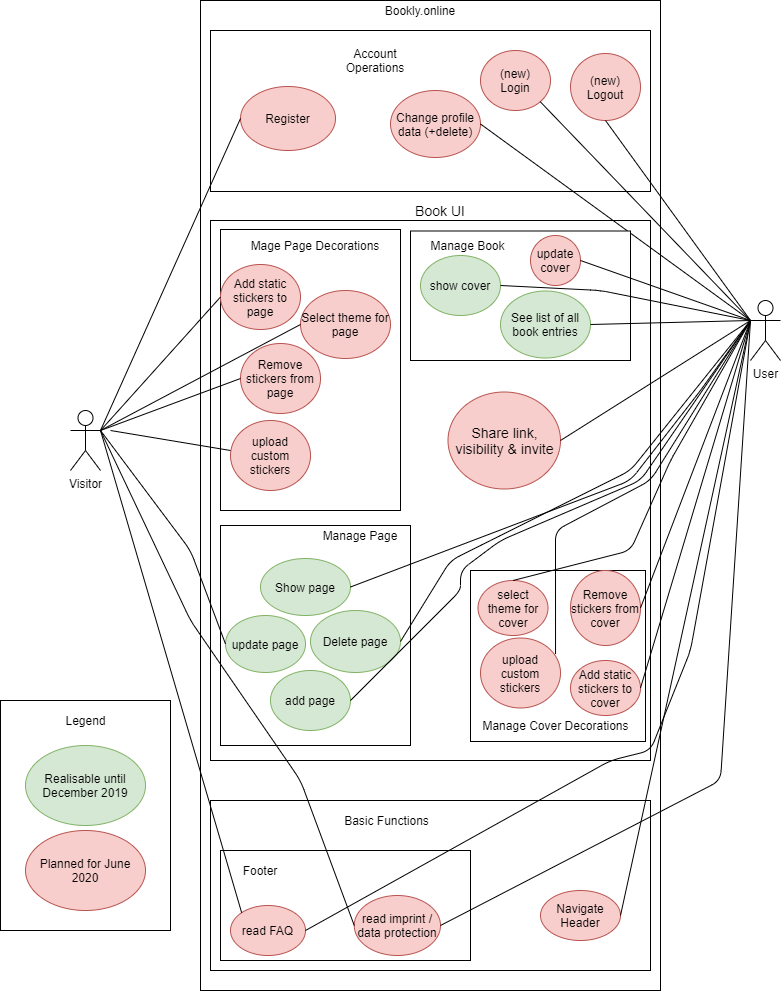

The diagram above was exported from draw.io. Its source (the exported page's mxGraphModel, read from the mxfile embedded in the PNG):
<mxGraphModel dx="2756" dy="1790" grid="1" gridSize="10" guides="1" tooltips="1" connect="1" arrows="1" fold="1" page="1" pageScale="1" pageWidth="827" pageHeight="1169" math="0" shadow="0">
  <root>
    <mxCell id="0" />
    <mxCell id="1" parent="0" />
    <mxCell id="Cbfm2NbSBNBgH-ECUjFJ-2" value="" style="rounded=0;whiteSpace=wrap;html=1;" parent="1" vertex="1">
      <mxGeometry x="-1430" y="-1030" width="460" height="990" as="geometry" />
    </mxCell>
    <mxCell id="Cbfm2NbSBNBgH-ECUjFJ-23" value="" style="rounded=0;whiteSpace=wrap;html=1;" parent="1" vertex="1">
      <mxGeometry x="-1420" y="-810" width="440" height="540" as="geometry" />
    </mxCell>
    <mxCell id="wHSJdmdyM5T6n98NVIBe-10" value="" style="rounded=0;whiteSpace=wrap;html=1;" parent="1" vertex="1">
      <mxGeometry x="-1420" y="-230" width="440" height="170" as="geometry" />
    </mxCell>
    <mxCell id="u0uzfvqXaxtprkz0VD8p-9" value="" style="rounded=0;whiteSpace=wrap;html=1;" vertex="1" parent="1">
      <mxGeometry x="-1410" y="-801" width="180" height="281" as="geometry" />
    </mxCell>
    <mxCell id="u0uzfvqXaxtprkz0VD8p-5" value="" style="rounded=0;whiteSpace=wrap;html=1;align=left;" vertex="1" parent="1">
      <mxGeometry x="-1410" y="-505" width="190" height="220" as="geometry" />
    </mxCell>
    <mxCell id="Cbfm2NbSBNBgH-ECUjFJ-1" value="User" style="shape=umlActor;verticalLabelPosition=bottom;labelBackgroundColor=#ffffff;verticalAlign=top;html=1;outlineConnect=0;" parent="1" vertex="1">
      <mxGeometry x="-880" y="-730" width="30" height="60" as="geometry" />
    </mxCell>
    <mxCell id="Cbfm2NbSBNBgH-ECUjFJ-5" value="Visitor" style="shape=umlActor;verticalLabelPosition=bottom;labelBackgroundColor=#ffffff;verticalAlign=top;html=1;outlineConnect=0;" parent="1" vertex="1">
      <mxGeometry x="-1560" y="-620" width="30" height="60" as="geometry" />
    </mxCell>
    <mxCell id="Cbfm2NbSBNBgH-ECUjFJ-3" value="Bookly.online" style="text;html=1;strokeColor=none;fillColor=none;align=center;verticalAlign=middle;whiteSpace=wrap;rounded=0;" parent="1" vertex="1">
      <mxGeometry x="-1260" y="-1030" width="100" height="20" as="geometry" />
    </mxCell>
    <mxCell id="Cbfm2NbSBNBgH-ECUjFJ-18" value="" style="rounded=0;whiteSpace=wrap;html=1;" parent="1" vertex="1">
      <mxGeometry x="-1420" y="-1000" width="440" height="161" as="geometry" />
    </mxCell>
    <mxCell id="Cbfm2NbSBNBgH-ECUjFJ-19" value="Account Operations" style="text;html=1;strokeColor=none;fillColor=none;align=center;verticalAlign=middle;whiteSpace=wrap;rounded=0;" parent="1" vertex="1">
      <mxGeometry x="-1295" y="-980" width="80" height="20" as="geometry" />
    </mxCell>
    <mxCell id="Cbfm2NbSBNBgH-ECUjFJ-20" value="(new)&lt;br&gt;Login" style="ellipse;whiteSpace=wrap;html=1;fillColor=#f8cecc;strokeColor=#b85450;" parent="1" vertex="1">
      <mxGeometry x="-1150" y="-980" width="70" height="60" as="geometry" />
    </mxCell>
    <mxCell id="Cbfm2NbSBNBgH-ECUjFJ-21" value="Register" style="ellipse;whiteSpace=wrap;html=1;fillColor=#f8cecc;strokeColor=#b85450;" parent="1" vertex="1">
      <mxGeometry x="-1390" y="-944" width="95" height="64" as="geometry" />
    </mxCell>
    <mxCell id="Cbfm2NbSBNBgH-ECUjFJ-15" value="Add static stickers to page" style="ellipse;whiteSpace=wrap;html=1;fillColor=#f8cecc;strokeColor=#b85450;" parent="1" vertex="1">
      <mxGeometry x="-1410" y="-766" width="80" height="65" as="geometry" />
    </mxCell>
    <mxCell id="Cbfm2NbSBNBgH-ECUjFJ-24" value="&lt;font style=&quot;font-size: 14px&quot;&gt;Book UI&lt;/font&gt;" style="text;html=1;strokeColor=none;fillColor=none;align=center;verticalAlign=middle;whiteSpace=wrap;rounded=0;" parent="1" vertex="1">
      <mxGeometry x="-1250" y="-830" width="120" height="20" as="geometry" />
    </mxCell>
    <mxCell id="wHSJdmdyM5T6n98NVIBe-3" value="" style="rounded=0;whiteSpace=wrap;html=1;" parent="1" vertex="1">
      <mxGeometry x="-1630" y="-330" width="170" height="230" as="geometry" />
    </mxCell>
    <mxCell id="wHSJdmdyM5T6n98NVIBe-4" value="Realisable until December 2019" style="ellipse;whiteSpace=wrap;html=1;fillColor=#d5e8d4;strokeColor=#82b366;" parent="1" vertex="1">
      <mxGeometry x="-1605" y="-285" width="120" height="80" as="geometry" />
    </mxCell>
    <mxCell id="wHSJdmdyM5T6n98NVIBe-5" value="Legend" style="text;html=1;strokeColor=none;fillColor=none;align=center;verticalAlign=middle;whiteSpace=wrap;rounded=0;" parent="1" vertex="1">
      <mxGeometry x="-1582.5" y="-320" width="75" height="20" as="geometry" />
    </mxCell>
    <mxCell id="wHSJdmdyM5T6n98NVIBe-6" value="Planned for June 2020" style="ellipse;whiteSpace=wrap;html=1;fillColor=#f8cecc;strokeColor=#b85450;" parent="1" vertex="1">
      <mxGeometry x="-1605" y="-200" width="120" height="80" as="geometry" />
    </mxCell>
    <mxCell id="wHSJdmdyM5T6n98NVIBe-8" value="add page" style="ellipse;whiteSpace=wrap;html=1;fillColor=#d5e8d4;strokeColor=#82b366;" parent="1" vertex="1">
      <mxGeometry x="-1360" y="-360" width="80" height="60" as="geometry" />
    </mxCell>
    <mxCell id="wHSJdmdyM5T6n98NVIBe-11" value="Basic Functions" style="text;html=1;strokeColor=none;fillColor=none;align=center;verticalAlign=middle;whiteSpace=wrap;rounded=0;" parent="1" vertex="1">
      <mxGeometry x="-1290" y="-220" width="92.5" height="20" as="geometry" />
    </mxCell>
    <mxCell id="OYF4tBnbgaJxjOM8pys9-2" value="" style="endArrow=none;html=1;entryX=0;entryY=0.5;entryDx=0;entryDy=0;exitX=1;exitY=0.3333333333333333;exitDx=0;exitDy=0;exitPerimeter=0;endFill=0;" parent="1" source="Cbfm2NbSBNBgH-ECUjFJ-5" target="Cbfm2NbSBNBgH-ECUjFJ-21" edge="1">
      <mxGeometry width="50" height="50" relative="1" as="geometry">
        <mxPoint x="-1520" y="-560" as="sourcePoint" />
        <mxPoint x="-1400" y="-570" as="targetPoint" />
        <Array as="points" />
      </mxGeometry>
    </mxCell>
    <mxCell id="OYF4tBnbgaJxjOM8pys9-17" value="" style="endArrow=none;html=1;entryX=1;entryY=1;entryDx=0;entryDy=0;strokeColor=#000000;endFill=0;" parent="1" target="Cbfm2NbSBNBgH-ECUjFJ-20" edge="1">
      <mxGeometry width="50" height="50" relative="1" as="geometry">
        <mxPoint x="-880" y="-710" as="sourcePoint" />
        <mxPoint x="-880" y="-850" as="targetPoint" />
      </mxGeometry>
    </mxCell>
    <mxCell id="OYF4tBnbgaJxjOM8pys9-20" value="" style="endArrow=none;html=1;exitX=1;exitY=0.3333333333333333;exitDx=0;exitDy=0;exitPerimeter=0;entryX=0;entryY=0.5;entryDx=0;entryDy=0;endFill=0;" parent="1" source="Cbfm2NbSBNBgH-ECUjFJ-5" target="Cbfm2NbSBNBgH-ECUjFJ-15" edge="1">
      <mxGeometry width="50" height="50" relative="1" as="geometry">
        <mxPoint x="-920" y="-550" as="sourcePoint" />
        <mxPoint x="-870" y="-600" as="targetPoint" />
        <Array as="points" />
      </mxGeometry>
    </mxCell>
    <mxCell id="8wvhuS9CPFJrMScCbIkI-1" style="edgeStyle=orthogonalEdgeStyle;rounded=0;orthogonalLoop=1;jettySize=auto;html=1;exitX=0.5;exitY=1;exitDx=0;exitDy=0;" parent="1" source="Cbfm2NbSBNBgH-ECUjFJ-18" target="Cbfm2NbSBNBgH-ECUjFJ-18" edge="1">
      <mxGeometry relative="1" as="geometry" />
    </mxCell>
    <mxCell id="8wvhuS9CPFJrMScCbIkI-3" value="update page" style="ellipse;whiteSpace=wrap;html=1;fillColor=#d5e8d4;strokeColor=#82b366;" parent="1" vertex="1">
      <mxGeometry x="-1405" y="-415" width="80" height="57" as="geometry" />
    </mxCell>
    <mxCell id="8wvhuS9CPFJrMScCbIkI-4" value="" style="endArrow=none;html=1;entryX=0;entryY=0.5;entryDx=0;entryDy=0;exitX=1;exitY=0.3333333333333333;exitDx=0;exitDy=0;exitPerimeter=0;endFill=0;" parent="1" source="Cbfm2NbSBNBgH-ECUjFJ-5" target="8wvhuS9CPFJrMScCbIkI-3" edge="1">
      <mxGeometry width="50" height="50" relative="1" as="geometry">
        <mxPoint x="-1520" y="-590" as="sourcePoint" />
        <mxPoint x="-1120" y="-120" as="targetPoint" />
        <Array as="points">
          <mxPoint x="-1440" y="-480" />
        </Array>
      </mxGeometry>
    </mxCell>
    <mxCell id="8wvhuS9CPFJrMScCbIkI-5" value="Delete page" style="ellipse;whiteSpace=wrap;html=1;fillColor=#d5e8d4;strokeColor=#82b366;" parent="1" vertex="1">
      <mxGeometry x="-1320" y="-420" width="90" height="62" as="geometry" />
    </mxCell>
    <mxCell id="8wvhuS9CPFJrMScCbIkI-7" value="Show page" style="ellipse;whiteSpace=wrap;html=1;fillColor=#d5e8d4;strokeColor=#82b366;" parent="1" vertex="1">
      <mxGeometry x="-1370" y="-472" width="90" height="57" as="geometry" />
    </mxCell>
    <mxCell id="8wvhuS9CPFJrMScCbIkI-12" value="Change profile data (+delete)" style="ellipse;whiteSpace=wrap;html=1;fillColor=#f8cecc;strokeColor=#b85450;" parent="1" vertex="1">
      <mxGeometry x="-1240" y="-940" width="90" height="67" as="geometry" />
    </mxCell>
    <mxCell id="8wvhuS9CPFJrMScCbIkI-13" value="" style="endArrow=none;html=1;exitX=0;exitY=0.3333333333333333;exitDx=0;exitDy=0;exitPerimeter=0;entryX=1;entryY=0.5;entryDx=0;entryDy=0;endFill=0;" parent="1" source="Cbfm2NbSBNBgH-ECUjFJ-1" target="8wvhuS9CPFJrMScCbIkI-12" edge="1">
      <mxGeometry width="50" height="50" relative="1" as="geometry">
        <mxPoint x="-870" y="-700" as="sourcePoint" />
        <mxPoint x="-1000" y="-700" as="targetPoint" />
      </mxGeometry>
    </mxCell>
    <mxCell id="8wvhuS9CPFJrMScCbIkI-16" value="Remove stickers from page" style="ellipse;whiteSpace=wrap;html=1;fillColor=#f8cecc;strokeColor=#b85450;" parent="1" vertex="1">
      <mxGeometry x="-1390" y="-687" width="80" height="70" as="geometry" />
    </mxCell>
    <mxCell id="8wvhuS9CPFJrMScCbIkI-17" value="Select theme for page" style="ellipse;whiteSpace=wrap;html=1;fillColor=#f8cecc;strokeColor=#b85450;" parent="1" vertex="1">
      <mxGeometry x="-1330" y="-740" width="90" height="68" as="geometry" />
    </mxCell>
    <mxCell id="8wvhuS9CPFJrMScCbIkI-18" value="" style="endArrow=none;html=1;exitX=1;exitY=0.3333333333333333;exitDx=0;exitDy=0;exitPerimeter=0;endFill=0;entryX=0;entryY=0.5;entryDx=0;entryDy=0;" parent="1" source="Cbfm2NbSBNBgH-ECUjFJ-5" target="8wvhuS9CPFJrMScCbIkI-16" edge="1">
      <mxGeometry width="50" height="50" relative="1" as="geometry">
        <mxPoint x="-1520" y="-590" as="sourcePoint" />
        <mxPoint x="-1400" y="-740" as="targetPoint" />
        <Array as="points" />
      </mxGeometry>
    </mxCell>
    <mxCell id="8wvhuS9CPFJrMScCbIkI-19" value="" style="endArrow=none;html=1;exitX=1;exitY=0.3333333333333333;exitDx=0;exitDy=0;exitPerimeter=0;entryX=0;entryY=0.5;entryDx=0;entryDy=0;endFill=0;" parent="1" source="Cbfm2NbSBNBgH-ECUjFJ-5" target="8wvhuS9CPFJrMScCbIkI-17" edge="1">
      <mxGeometry width="50" height="50" relative="1" as="geometry">
        <mxPoint x="-1510" y="-580" as="sourcePoint" />
        <mxPoint x="-1380" y="-725" as="targetPoint" />
        <Array as="points" />
      </mxGeometry>
    </mxCell>
    <mxCell id="8wvhuS9CPFJrMScCbIkI-24" value="&lt;font style=&quot;font-size: 14px&quot;&gt;Share link, visibility &amp;amp; invite&lt;/font&gt;" style="ellipse;whiteSpace=wrap;html=1;fillColor=#f8cecc;strokeColor=#b85450;" parent="1" vertex="1">
      <mxGeometry x="-1182.5" y="-638.5" width="112.5" height="97" as="geometry" />
    </mxCell>
    <mxCell id="8wvhuS9CPFJrMScCbIkI-25" value="" style="endArrow=none;html=1;entryX=1;entryY=0.5;entryDx=0;entryDy=0;exitX=0;exitY=0.3333333333333333;exitDx=0;exitDy=0;exitPerimeter=0;endFill=0;" parent="1" source="Cbfm2NbSBNBgH-ECUjFJ-1" target="8wvhuS9CPFJrMScCbIkI-24" edge="1">
      <mxGeometry width="50" height="50" relative="1" as="geometry">
        <mxPoint x="-870" y="-700" as="sourcePoint" />
        <mxPoint x="-1000" y="-940" as="targetPoint" />
      </mxGeometry>
    </mxCell>
    <mxCell id="ZcMuQLSPwNRCjNidHOXy-1" value="upload custom stickers" style="ellipse;whiteSpace=wrap;html=1;fillColor=#f8cecc;strokeColor=#b85450;" parent="1" vertex="1">
      <mxGeometry x="-1400" y="-610" width="80" height="70" as="geometry" />
    </mxCell>
    <mxCell id="6Ous-KjEX17HNyZgZHWK-1" value="(new)&lt;br&gt;Logout" style="ellipse;whiteSpace=wrap;html=1;fillColor=#f8cecc;strokeColor=#b85450;" parent="1" vertex="1">
      <mxGeometry x="-1060" y="-977" width="70" height="67" as="geometry" />
    </mxCell>
    <mxCell id="6Ous-KjEX17HNyZgZHWK-2" value="" style="endArrow=none;html=1;entryX=0.5;entryY=1;entryDx=0;entryDy=0;strokeColor=#000000;endFill=0;" parent="1" target="6Ous-KjEX17HNyZgZHWK-1" edge="1">
      <mxGeometry width="50" height="50" relative="1" as="geometry">
        <mxPoint x="-880" y="-710" as="sourcePoint" />
        <mxPoint x="-1137.5" y="-1012.5" as="targetPoint" />
      </mxGeometry>
    </mxCell>
    <mxCell id="6Ous-KjEX17HNyZgZHWK-3" value="Navigate Header" style="ellipse;whiteSpace=wrap;html=1;fillColor=#f8cecc;strokeColor=#b85450;" parent="1" vertex="1">
      <mxGeometry x="-1090" y="-140" width="80" height="50" as="geometry" />
    </mxCell>
    <mxCell id="u0uzfvqXaxtprkz0VD8p-7" value="Manage Page" style="text;html=1;strokeColor=none;fillColor=none;align=center;verticalAlign=middle;whiteSpace=wrap;rounded=0;" vertex="1" parent="1">
      <mxGeometry x="-1310" y="-505" width="80" height="20" as="geometry" />
    </mxCell>
    <mxCell id="u0uzfvqXaxtprkz0VD8p-10" value="Mage Page Decorations" style="text;html=1;strokeColor=none;fillColor=none;align=center;verticalAlign=middle;whiteSpace=wrap;rounded=0;" vertex="1" parent="1">
      <mxGeometry x="-1390" y="-795" width="150" height="20" as="geometry" />
    </mxCell>
    <mxCell id="u0uzfvqXaxtprkz0VD8p-16" value="" style="rounded=0;whiteSpace=wrap;html=1;" vertex="1" parent="1">
      <mxGeometry x="-1410" y="-180" width="250" height="110" as="geometry" />
    </mxCell>
    <mxCell id="wHSJdmdyM5T6n98NVIBe-16" value="read imprint / data protection" style="ellipse;whiteSpace=wrap;html=1;fillColor=#f8cecc;strokeColor=#b85450;" parent="1" vertex="1">
      <mxGeometry x="-1276.25" y="-135" width="86.25" height="60" as="geometry" />
    </mxCell>
    <mxCell id="wHSJdmdyM5T6n98NVIBe-14" value="read FAQ" style="ellipse;whiteSpace=wrap;html=1;fillColor=#f8cecc;strokeColor=#b85450;" parent="1" vertex="1">
      <mxGeometry x="-1400" y="-125" width="75" height="50" as="geometry" />
    </mxCell>
    <mxCell id="OYF4tBnbgaJxjOM8pys9-27" value="" style="endArrow=none;html=1;entryX=1;entryY=0.5;entryDx=0;entryDy=0;endFill=0;" parent="1" target="wHSJdmdyM5T6n98NVIBe-16" edge="1">
      <mxGeometry width="50" height="50" relative="1" as="geometry">
        <mxPoint x="-880" y="-710" as="sourcePoint" />
        <mxPoint x="-870" y="-300" as="targetPoint" />
        <Array as="points">
          <mxPoint x="-910" y="-250" />
        </Array>
      </mxGeometry>
    </mxCell>
    <mxCell id="OYF4tBnbgaJxjOM8pys9-3" value="" style="endArrow=none;html=1;entryX=0;entryY=0.5;entryDx=0;entryDy=0;exitX=1;exitY=0.3333333333333333;exitDx=0;exitDy=0;exitPerimeter=0;endFill=0;" parent="1" source="Cbfm2NbSBNBgH-ECUjFJ-5" target="wHSJdmdyM5T6n98NVIBe-16" edge="1">
      <mxGeometry width="50" height="50" relative="1" as="geometry">
        <mxPoint x="-1520" y="-560" as="sourcePoint" />
        <mxPoint x="-1440" y="-550" as="targetPoint" />
        <Array as="points">
          <mxPoint x="-1440" y="-410" />
          <mxPoint x="-1330" y="-250" />
        </Array>
      </mxGeometry>
    </mxCell>
    <mxCell id="u0uzfvqXaxtprkz0VD8p-15" value="" style="endArrow=none;html=1;entryX=0;entryY=0;entryDx=0;entryDy=0;" edge="1" parent="1" target="wHSJdmdyM5T6n98NVIBe-14">
      <mxGeometry width="50" height="50" relative="1" as="geometry">
        <mxPoint x="-1530" y="-600" as="sourcePoint" />
        <mxPoint x="-1220" y="-310" as="targetPoint" />
      </mxGeometry>
    </mxCell>
    <mxCell id="u0uzfvqXaxtprkz0VD8p-17" value="Footer" style="text;html=1;strokeColor=none;fillColor=none;align=center;verticalAlign=middle;whiteSpace=wrap;rounded=0;" vertex="1" parent="1">
      <mxGeometry x="-1390" y="-170" width="40" height="20" as="geometry" />
    </mxCell>
    <mxCell id="u0uzfvqXaxtprkz0VD8p-19" value="" style="endArrow=none;html=1;" edge="1" parent="1">
      <mxGeometry width="50" height="50" relative="1" as="geometry">
        <mxPoint x="-1520" y="-600" as="sourcePoint" />
        <mxPoint x="-1400" y="-580" as="targetPoint" />
      </mxGeometry>
    </mxCell>
    <mxCell id="u0uzfvqXaxtprkz0VD8p-21" value="" style="rounded=0;whiteSpace=wrap;html=1;" vertex="1" parent="1">
      <mxGeometry x="-1160" y="-460" width="175" height="171" as="geometry" />
    </mxCell>
    <mxCell id="8wvhuS9CPFJrMScCbIkI-20" value="Remove stickers from cover" style="ellipse;whiteSpace=wrap;html=1;fillColor=#f8cecc;strokeColor=#b85450;" parent="1" vertex="1">
      <mxGeometry x="-1060" y="-460" width="70" height="75" as="geometry" />
    </mxCell>
    <mxCell id="8wvhuS9CPFJrMScCbIkI-22" value="select theme for cover" style="ellipse;whiteSpace=wrap;html=1;fillColor=#f8cecc;strokeColor=#b85450;" parent="1" vertex="1">
      <mxGeometry x="-1152.5" y="-450" width="70" height="55" as="geometry" />
    </mxCell>
    <mxCell id="8wvhuS9CPFJrMScCbIkI-23" value="" style="endArrow=none;html=1;exitX=0;exitY=0.3333333333333333;exitDx=0;exitDy=0;exitPerimeter=0;entryX=0.5;entryY=0;entryDx=0;entryDy=0;endFill=0;" parent="1" source="Cbfm2NbSBNBgH-ECUjFJ-1" target="8wvhuS9CPFJrMScCbIkI-22" edge="1">
      <mxGeometry width="50" height="50" relative="1" as="geometry">
        <mxPoint x="-870" y="-700" as="sourcePoint" />
        <mxPoint x="-1000" y="-710" as="targetPoint" />
        <Array as="points">
          <mxPoint x="-960" y="-570" />
          <mxPoint x="-1000" y="-480" />
        </Array>
      </mxGeometry>
    </mxCell>
    <mxCell id="OYF4tBnbgaJxjOM8pys9-26" value="" style="endArrow=none;html=1;entryX=1;entryY=0.5;entryDx=0;entryDy=0;endFill=0;" parent="1" target="wHSJdmdyM5T6n98NVIBe-8" edge="1">
      <mxGeometry width="50" height="50" relative="1" as="geometry">
        <mxPoint x="-880" y="-710" as="sourcePoint" />
        <mxPoint x="-860" y="-480" as="targetPoint" />
        <Array as="points">
          <mxPoint x="-990" y="-550" />
          <mxPoint x="-1130" y="-490" />
          <mxPoint x="-1170" y="-460" />
          <mxPoint x="-1170" y="-440" />
        </Array>
      </mxGeometry>
    </mxCell>
    <mxCell id="u0uzfvqXaxtprkz0VD8p-22" value="" style="endArrow=none;html=1;exitX=0.938;exitY=0.229;exitDx=0;exitDy=0;exitPerimeter=0;" edge="1" parent="1" source="u0uzfvqXaxtprkz0VD8p-20">
      <mxGeometry width="50" height="50" relative="1" as="geometry">
        <mxPoint x="-1270" y="-490" as="sourcePoint" />
        <mxPoint x="-880" y="-710" as="targetPoint" />
        <Array as="points">
          <mxPoint x="-1075" y="-500" />
          <mxPoint x="-980" y="-550" />
        </Array>
      </mxGeometry>
    </mxCell>
    <mxCell id="u0uzfvqXaxtprkz0VD8p-20" value="upload custom stickers" style="ellipse;whiteSpace=wrap;html=1;fillColor=#f8cecc;strokeColor=#b85450;" vertex="1" parent="1">
      <mxGeometry x="-1150" y="-392.5" width="80" height="70" as="geometry" />
    </mxCell>
    <mxCell id="8wvhuS9CPFJrMScCbIkI-2" value="Add static stickers to cover" style="ellipse;whiteSpace=wrap;html=1;fillColor=#f8cecc;strokeColor=#b85450;" parent="1" vertex="1">
      <mxGeometry x="-1060" y="-370" width="70" height="55" as="geometry" />
    </mxCell>
    <mxCell id="8wvhuS9CPFJrMScCbIkI-6" value="" style="endArrow=none;html=1;exitX=0;exitY=0.3333333333333333;exitDx=0;exitDy=0;exitPerimeter=0;entryX=1;entryY=0.5;entryDx=0;entryDy=0;endFill=0;" parent="1" source="Cbfm2NbSBNBgH-ECUjFJ-1" target="8wvhuS9CPFJrMScCbIkI-5" edge="1">
      <mxGeometry width="50" height="50" relative="1" as="geometry">
        <mxPoint x="-870" y="-700" as="sourcePoint" />
        <mxPoint x="-1000" y="-700" as="targetPoint" />
        <Array as="points">
          <mxPoint x="-1000" y="-560" />
          <mxPoint x="-1140" y="-490" />
          <mxPoint x="-1180" y="-470" />
        </Array>
      </mxGeometry>
    </mxCell>
    <mxCell id="8wvhuS9CPFJrMScCbIkI-11" value="" style="endArrow=none;html=1;exitX=0;exitY=0.3333333333333333;exitDx=0;exitDy=0;exitPerimeter=0;entryX=1;entryY=0.5;entryDx=0;entryDy=0;endFill=0;" parent="1" source="Cbfm2NbSBNBgH-ECUjFJ-1" target="8wvhuS9CPFJrMScCbIkI-2" edge="1">
      <mxGeometry width="50" height="50" relative="1" as="geometry">
        <mxPoint x="-870" y="-700" as="sourcePoint" />
        <mxPoint x="-1000" y="-700" as="targetPoint" />
      </mxGeometry>
    </mxCell>
    <mxCell id="OYF4tBnbgaJxjOM8pys9-28" value="" style="endArrow=none;html=1;entryX=1;entryY=0.5;entryDx=0;entryDy=0;exitX=0;exitY=0.3333333333333333;exitDx=0;exitDy=0;exitPerimeter=0;endFill=0;" parent="1" source="Cbfm2NbSBNBgH-ECUjFJ-1" target="wHSJdmdyM5T6n98NVIBe-14" edge="1">
      <mxGeometry width="50" height="50" relative="1" as="geometry">
        <mxPoint x="-890" y="-300" as="sourcePoint" />
        <mxPoint x="-840" y="-350" as="targetPoint" />
        <Array as="points">
          <mxPoint x="-940" y="-380" />
          <mxPoint x="-980" y="-280" />
          <mxPoint x="-1020" y="-270" />
        </Array>
      </mxGeometry>
    </mxCell>
    <mxCell id="6Ous-KjEX17HNyZgZHWK-4" value="" style="endArrow=none;html=1;entryX=1;entryY=0.5;entryDx=0;entryDy=0;strokeColor=#000000;endFill=0;exitX=0;exitY=0.3333333333333333;exitDx=0;exitDy=0;exitPerimeter=0;" parent="1" source="Cbfm2NbSBNBgH-ECUjFJ-1" target="6Ous-KjEX17HNyZgZHWK-3" edge="1">
      <mxGeometry width="50" height="50" relative="1" as="geometry">
        <mxPoint x="-870" y="-700" as="sourcePoint" />
        <mxPoint x="-1065" y="-984" as="targetPoint" />
      </mxGeometry>
    </mxCell>
    <mxCell id="8wvhuS9CPFJrMScCbIkI-10" value="" style="endArrow=none;html=1;entryX=1;entryY=0.5;entryDx=0;entryDy=0;endFill=0;exitX=0;exitY=0.3333333333333333;exitDx=0;exitDy=0;exitPerimeter=0;" parent="1" source="Cbfm2NbSBNBgH-ECUjFJ-1" target="8wvhuS9CPFJrMScCbIkI-7" edge="1">
      <mxGeometry width="50" height="50" relative="1" as="geometry">
        <mxPoint x="-880" y="-710" as="sourcePoint" />
        <mxPoint x="-1100" y="-640" as="targetPoint" />
        <Array as="points">
          <mxPoint x="-930" y="-640" />
          <mxPoint x="-1000" y="-550" />
        </Array>
      </mxGeometry>
    </mxCell>
    <mxCell id="8wvhuS9CPFJrMScCbIkI-21" value="" style="endArrow=none;html=1;exitX=0;exitY=0.3333333333333333;exitDx=0;exitDy=0;exitPerimeter=0;entryX=1;entryY=0.5;entryDx=0;entryDy=0;endFill=0;" parent="1" source="Cbfm2NbSBNBgH-ECUjFJ-1" target="8wvhuS9CPFJrMScCbIkI-20" edge="1">
      <mxGeometry width="50" height="50" relative="1" as="geometry">
        <mxPoint x="-870" y="-700" as="sourcePoint" />
        <mxPoint x="-1000" y="-710" as="targetPoint" />
      </mxGeometry>
    </mxCell>
    <mxCell id="u0uzfvqXaxtprkz0VD8p-23" value="Manage Cover Decorations" style="text;html=1;strokeColor=none;fillColor=none;align=center;verticalAlign=middle;whiteSpace=wrap;rounded=0;" vertex="1" parent="1">
      <mxGeometry x="-1152.5" y="-315" width="155" height="20" as="geometry" />
    </mxCell>
    <mxCell id="u0uzfvqXaxtprkz0VD8p-25" value="" style="rounded=0;whiteSpace=wrap;html=1;" vertex="1" parent="1">
      <mxGeometry x="-1220" y="-799.5" width="220" height="129.5" as="geometry" />
    </mxCell>
    <mxCell id="Cbfm2NbSBNBgH-ECUjFJ-13" value="update cover" style="ellipse;whiteSpace=wrap;html=1;fillColor=#f8cecc;strokeColor=#b85450;" parent="1" vertex="1">
      <mxGeometry x="-1100" y="-795" width="50" height="50" as="geometry" />
    </mxCell>
    <mxCell id="8wvhuS9CPFJrMScCbIkI-8" value="show cover" style="ellipse;whiteSpace=wrap;html=1;fillColor=#d5e8d4;strokeColor=#82b366;" parent="1" vertex="1">
      <mxGeometry x="-1210" y="-775" width="80" height="60" as="geometry" />
    </mxCell>
    <mxCell id="wHSJdmdyM5T6n98NVIBe-7" value="See list of all book entries" style="ellipse;whiteSpace=wrap;html=1;fillColor=#d5e8d4;strokeColor=#82b366;" parent="1" vertex="1">
      <mxGeometry x="-1130" y="-739.5" width="90" height="67" as="geometry" />
    </mxCell>
    <mxCell id="8wvhuS9CPFJrMScCbIkI-9" value="" style="endArrow=none;html=1;exitX=0;exitY=0.3333333333333333;exitDx=0;exitDy=0;exitPerimeter=0;entryX=1;entryY=0.5;entryDx=0;entryDy=0;endFill=0;" parent="1" source="Cbfm2NbSBNBgH-ECUjFJ-1" target="8wvhuS9CPFJrMScCbIkI-8" edge="1">
      <mxGeometry width="50" height="50" relative="1" as="geometry">
        <mxPoint x="-870" y="-700" as="sourcePoint" />
        <mxPoint x="-1000" y="-700" as="targetPoint" />
        <Array as="points">
          <mxPoint x="-1030" y="-740" />
        </Array>
      </mxGeometry>
    </mxCell>
    <mxCell id="OYF4tBnbgaJxjOM8pys9-19" value="" style="endArrow=none;html=1;exitX=0;exitY=0.3333333333333333;exitDx=0;exitDy=0;exitPerimeter=0;entryX=1;entryY=0.5;entryDx=0;entryDy=0;endFill=0;" parent="1" source="Cbfm2NbSBNBgH-ECUjFJ-1" target="Cbfm2NbSBNBgH-ECUjFJ-13" edge="1">
      <mxGeometry width="50" height="50" relative="1" as="geometry">
        <mxPoint x="-900" y="-540" as="sourcePoint" />
        <mxPoint x="-850" y="-590" as="targetPoint" />
      </mxGeometry>
    </mxCell>
    <mxCell id="u0uzfvqXaxtprkz0VD8p-18" value="" style="endArrow=none;html=1;entryX=1;entryY=0.5;entryDx=0;entryDy=0;" edge="1" parent="1" target="wHSJdmdyM5T6n98NVIBe-7">
      <mxGeometry width="50" height="50" relative="1" as="geometry">
        <mxPoint x="-880" y="-710" as="sourcePoint" />
        <mxPoint x="-1220" y="-540" as="targetPoint" />
      </mxGeometry>
    </mxCell>
    <mxCell id="u0uzfvqXaxtprkz0VD8p-26" value="Manage Book" style="text;html=1;strokeColor=none;fillColor=none;align=center;verticalAlign=middle;whiteSpace=wrap;rounded=0;" vertex="1" parent="1">
      <mxGeometry x="-1215" y="-795" width="105" height="20" as="geometry" />
    </mxCell>
  </root>
</mxGraphModel>